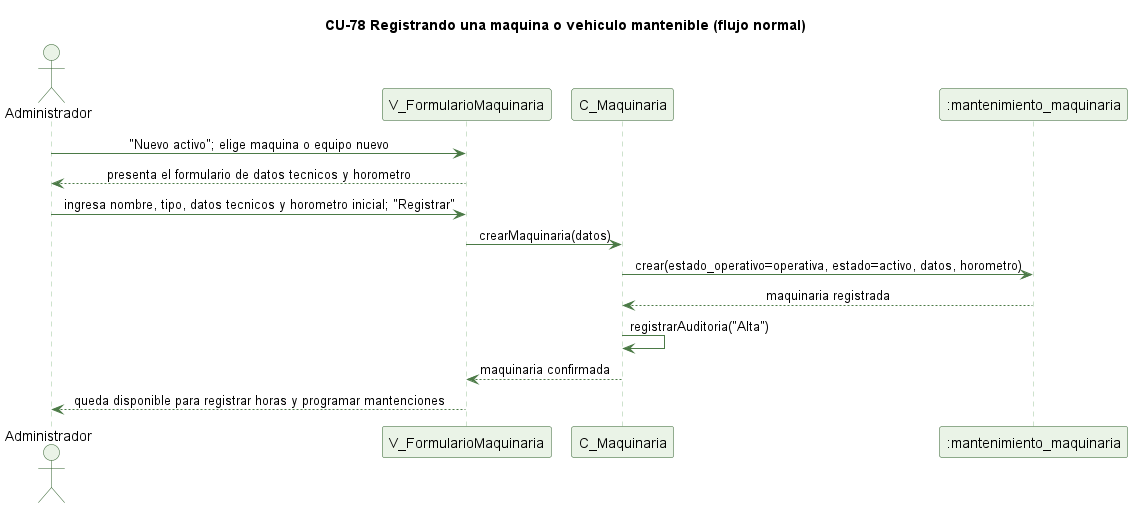

The diagram above was rendered by PlantUML. Its source (embedded in the PNG):
@startuml cu78-registrar-activo-normal
' CU-78 Registrando una maquina o vehiculo mantenible - flujo normal
skinparam backgroundColor #FFFFFF
skinparam shadowing false
skinparam defaultFontName Helvetica
skinparam sequenceMessageAlign center
skinparam ParticipantBackgroundColor #EAF3E7
skinparam ParticipantBorderColor #2E5E2A
skinparam ActorBackgroundColor #EAF3E7
skinparam ActorBorderColor #2E5E2A
skinparam sequenceLifeLineBorderColor #9CC49A
skinparam ArrowColor #4B7A46

title CU-78 Registrando una maquina o vehiculo mantenible (flujo normal)

actor Administrador
participant "V_FormularioMaquinaria" as V
participant "C_Maquinaria" as C
participant ":mantenimiento_maquinaria" as MQ

Administrador -> V : "Nuevo activo"; elige maquina o equipo nuevo
V --> Administrador : presenta el formulario de datos tecnicos y horometro
Administrador -> V : ingresa nombre, tipo, datos tecnicos y horometro inicial; "Registrar"
V -> C : crearMaquinaria(datos)
C -> MQ : crear(estado_operativo=operativa, estado=activo, datos, horometro)
MQ --> C : maquinaria registrada
C -> C : registrarAuditoria("Alta")
C --> V : maquinaria confirmada
V --> Administrador : queda disponible para registrar horas y programar mantenciones

@enduml